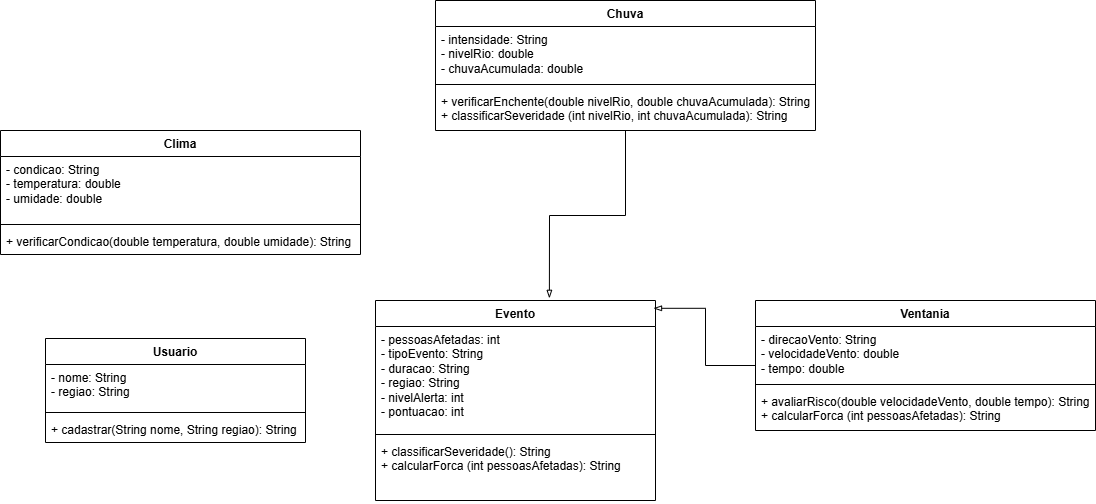

The diagram above was exported from draw.io. Its source (the exported page's mxGraphModel, read from the mxfile embedded in the PNG):
<mxGraphModel dx="2740" dy="2076" grid="1" gridSize="10" guides="1" tooltips="1" connect="1" arrows="1" fold="1" page="1" pageScale="1" pageWidth="850" pageHeight="1100" background="#ffffff" math="0" shadow="0">
  <root>
    <mxCell id="0" />
    <mxCell id="1" parent="0" />
    <mxCell id="CWbv-JI5EEvhGblv0z73-2" value="Evento" style="swimlane;fontStyle=1;align=center;verticalAlign=top;childLayout=stackLayout;horizontal=1;startSize=26;horizontalStack=0;resizeParent=1;resizeParentMax=0;resizeLast=0;collapsible=1;marginBottom=0;whiteSpace=wrap;html=1;" parent="1" vertex="1">
      <mxGeometry x="280" y="230" width="280" height="200" as="geometry" />
    </mxCell>
    <mxCell id="CWbv-JI5EEvhGblv0z73-3" value="- pessoasAfetadas: int&lt;div&gt;- tipoEvento: String&lt;/div&gt;&lt;div&gt;- duracao: String&lt;/div&gt;&lt;div&gt;- regiao: String&lt;/div&gt;&lt;div&gt;- nivelAlerta: int&lt;/div&gt;&lt;div&gt;- pontuacao: int&lt;/div&gt;" style="text;strokeColor=none;fillColor=none;align=left;verticalAlign=top;spacingLeft=4;spacingRight=4;overflow=hidden;rotatable=0;points=[[0,0.5],[1,0.5]];portConstraint=eastwest;whiteSpace=wrap;html=1;" parent="CWbv-JI5EEvhGblv0z73-2" vertex="1">
      <mxGeometry y="26" width="280" height="104" as="geometry" />
    </mxCell>
    <mxCell id="CWbv-JI5EEvhGblv0z73-4" value="" style="line;strokeWidth=1;fillColor=none;align=left;verticalAlign=middle;spacingTop=-1;spacingLeft=3;spacingRight=3;rotatable=0;labelPosition=right;points=[];portConstraint=eastwest;strokeColor=inherit;" parent="CWbv-JI5EEvhGblv0z73-2" vertex="1">
      <mxGeometry y="130" width="280" height="8" as="geometry" />
    </mxCell>
    <mxCell id="CWbv-JI5EEvhGblv0z73-5" value="+ classificarSeveridade(): String&lt;div&gt;+ calcularForca (int pessoasAfetadas): String&lt;/div&gt;" style="text;strokeColor=none;fillColor=none;align=left;verticalAlign=top;spacingLeft=4;spacingRight=4;overflow=hidden;rotatable=0;points=[[0,0.5],[1,0.5]];portConstraint=eastwest;whiteSpace=wrap;html=1;" parent="CWbv-JI5EEvhGblv0z73-2" vertex="1">
      <mxGeometry y="138" width="280" height="62" as="geometry" />
    </mxCell>
    <mxCell id="CWbv-JI5EEvhGblv0z73-10" value="Clima" style="swimlane;fontStyle=1;align=center;verticalAlign=top;childLayout=stackLayout;horizontal=1;startSize=26;horizontalStack=0;resizeParent=1;resizeParentMax=0;resizeLast=0;collapsible=1;marginBottom=0;whiteSpace=wrap;html=1;" parent="1" vertex="1">
      <mxGeometry x="-95" y="60" width="360" height="124" as="geometry" />
    </mxCell>
    <mxCell id="CWbv-JI5EEvhGblv0z73-11" value="- condicao: String&lt;div&gt;- temperatura: double&lt;/div&gt;&lt;div&gt;- umidade: double&lt;/div&gt;" style="text;strokeColor=none;fillColor=none;align=left;verticalAlign=top;spacingLeft=4;spacingRight=4;overflow=hidden;rotatable=0;points=[[0,0.5],[1,0.5]];portConstraint=eastwest;whiteSpace=wrap;html=1;" parent="CWbv-JI5EEvhGblv0z73-10" vertex="1">
      <mxGeometry y="26" width="360" height="64" as="geometry" />
    </mxCell>
    <mxCell id="CWbv-JI5EEvhGblv0z73-12" value="" style="line;strokeWidth=1;fillColor=none;align=left;verticalAlign=middle;spacingTop=-1;spacingLeft=3;spacingRight=3;rotatable=0;labelPosition=right;points=[];portConstraint=eastwest;strokeColor=inherit;" parent="CWbv-JI5EEvhGblv0z73-10" vertex="1">
      <mxGeometry y="90" width="360" height="8" as="geometry" />
    </mxCell>
    <mxCell id="CWbv-JI5EEvhGblv0z73-13" value="+ verificarCondicao(double temperatura, double umidade): String" style="text;strokeColor=none;fillColor=none;align=left;verticalAlign=top;spacingLeft=4;spacingRight=4;overflow=hidden;rotatable=0;points=[[0,0.5],[1,0.5]];portConstraint=eastwest;whiteSpace=wrap;html=1;" parent="CWbv-JI5EEvhGblv0z73-10" vertex="1">
      <mxGeometry y="98" width="360" height="26" as="geometry" />
    </mxCell>
    <mxCell id="CWbv-JI5EEvhGblv0z73-18" value="Usuario" style="swimlane;fontStyle=1;align=center;verticalAlign=top;childLayout=stackLayout;horizontal=1;startSize=26;horizontalStack=0;resizeParent=1;resizeParentMax=0;resizeLast=0;collapsible=1;marginBottom=0;whiteSpace=wrap;html=1;" parent="1" vertex="1">
      <mxGeometry x="-50" y="268" width="260" height="104" as="geometry" />
    </mxCell>
    <mxCell id="CWbv-JI5EEvhGblv0z73-19" value="- nome: String&lt;div&gt;- regiao: String&lt;/div&gt;" style="text;strokeColor=none;fillColor=none;align=left;verticalAlign=top;spacingLeft=4;spacingRight=4;overflow=hidden;rotatable=0;points=[[0,0.5],[1,0.5]];portConstraint=eastwest;whiteSpace=wrap;html=1;" parent="CWbv-JI5EEvhGblv0z73-18" vertex="1">
      <mxGeometry y="26" width="260" height="44" as="geometry" />
    </mxCell>
    <mxCell id="CWbv-JI5EEvhGblv0z73-20" value="" style="line;strokeWidth=1;fillColor=none;align=left;verticalAlign=middle;spacingTop=-1;spacingLeft=3;spacingRight=3;rotatable=0;labelPosition=right;points=[];portConstraint=eastwest;strokeColor=inherit;" parent="CWbv-JI5EEvhGblv0z73-18" vertex="1">
      <mxGeometry y="70" width="260" height="8" as="geometry" />
    </mxCell>
    <mxCell id="CWbv-JI5EEvhGblv0z73-21" value="+ cadastrar(String nome, String regiao): String" style="text;strokeColor=none;fillColor=none;align=left;verticalAlign=top;spacingLeft=4;spacingRight=4;overflow=hidden;rotatable=0;points=[[0,0.5],[1,0.5]];portConstraint=eastwest;whiteSpace=wrap;html=1;" parent="CWbv-JI5EEvhGblv0z73-18" vertex="1">
      <mxGeometry y="78" width="260" height="26" as="geometry" />
    </mxCell>
    <mxCell id="CWbv-JI5EEvhGblv0z73-22" value="Chuva" style="swimlane;fontStyle=1;align=center;verticalAlign=top;childLayout=stackLayout;horizontal=1;startSize=26;horizontalStack=0;resizeParent=1;resizeParentMax=0;resizeLast=0;collapsible=1;marginBottom=0;whiteSpace=wrap;html=1;" parent="1" vertex="1">
      <mxGeometry x="340" y="-70" width="380" height="130" as="geometry" />
    </mxCell>
    <mxCell id="CWbv-JI5EEvhGblv0z73-23" value="- intensidade: String&lt;div&gt;- nivelRio: double&lt;/div&gt;&lt;div&gt;- chuvaAcumulada: double&lt;/div&gt;" style="text;strokeColor=none;fillColor=none;align=left;verticalAlign=top;spacingLeft=4;spacingRight=4;overflow=hidden;rotatable=0;points=[[0,0.5],[1,0.5]];portConstraint=eastwest;whiteSpace=wrap;html=1;" parent="CWbv-JI5EEvhGblv0z73-22" vertex="1">
      <mxGeometry y="26" width="380" height="54" as="geometry" />
    </mxCell>
    <mxCell id="CWbv-JI5EEvhGblv0z73-24" value="" style="line;strokeWidth=1;fillColor=none;align=left;verticalAlign=middle;spacingTop=-1;spacingLeft=3;spacingRight=3;rotatable=0;labelPosition=right;points=[];portConstraint=eastwest;strokeColor=inherit;" parent="CWbv-JI5EEvhGblv0z73-22" vertex="1">
      <mxGeometry y="80" width="380" height="8" as="geometry" />
    </mxCell>
    <mxCell id="CWbv-JI5EEvhGblv0z73-25" value="+ verificarEnchente(double nivelRio, double chuvaAcumulada): String&lt;div&gt;+ classificarSeveridade (int nivelRio, int chuvaAcumulada): String&lt;/div&gt;" style="text;strokeColor=none;fillColor=none;align=left;verticalAlign=top;spacingLeft=4;spacingRight=4;overflow=hidden;rotatable=0;points=[[0,0.5],[1,0.5]];portConstraint=eastwest;whiteSpace=wrap;html=1;" parent="CWbv-JI5EEvhGblv0z73-22" vertex="1">
      <mxGeometry y="88" width="380" height="42" as="geometry" />
    </mxCell>
    <mxCell id="CWbv-JI5EEvhGblv0z73-30" value="Ventania" style="swimlane;fontStyle=1;align=center;verticalAlign=top;childLayout=stackLayout;horizontal=1;startSize=26;horizontalStack=0;resizeParent=1;resizeParentMax=0;resizeLast=0;collapsible=1;marginBottom=0;whiteSpace=wrap;html=1;" parent="1" vertex="1">
      <mxGeometry x="660" y="230" width="340" height="130" as="geometry" />
    </mxCell>
    <mxCell id="CWbv-JI5EEvhGblv0z73-31" value="- direcaoVento: String&lt;div&gt;- velocidadeVento: double&lt;/div&gt;&lt;div&gt;- tempo: double&lt;/div&gt;" style="text;strokeColor=none;fillColor=none;align=left;verticalAlign=top;spacingLeft=4;spacingRight=4;overflow=hidden;rotatable=0;points=[[0,0.5],[1,0.5]];portConstraint=eastwest;whiteSpace=wrap;html=1;" parent="CWbv-JI5EEvhGblv0z73-30" vertex="1">
      <mxGeometry y="26" width="340" height="54" as="geometry" />
    </mxCell>
    <mxCell id="CWbv-JI5EEvhGblv0z73-32" value="" style="line;strokeWidth=1;fillColor=none;align=left;verticalAlign=middle;spacingTop=-1;spacingLeft=3;spacingRight=3;rotatable=0;labelPosition=right;points=[];portConstraint=eastwest;strokeColor=inherit;" parent="CWbv-JI5EEvhGblv0z73-30" vertex="1">
      <mxGeometry y="80" width="340" height="8" as="geometry" />
    </mxCell>
    <mxCell id="CWbv-JI5EEvhGblv0z73-33" value="+ avaliarRisco(double velocidadeVento, double tempo): String&lt;div&gt;+ calcularForca (int pessoasAfetadas): String&lt;/div&gt;" style="text;strokeColor=none;fillColor=none;align=left;verticalAlign=top;spacingLeft=4;spacingRight=4;overflow=hidden;rotatable=0;points=[[0,0.5],[1,0.5]];portConstraint=eastwest;whiteSpace=wrap;html=1;" parent="CWbv-JI5EEvhGblv0z73-30" vertex="1">
      <mxGeometry y="88" width="340" height="42" as="geometry" />
    </mxCell>
    <mxCell id="CWbv-JI5EEvhGblv0z73-37" style="edgeStyle=orthogonalEdgeStyle;rounded=0;orthogonalLoop=1;jettySize=auto;html=1;entryX=0.993;entryY=0.039;entryDx=0;entryDy=0;entryPerimeter=0;endArrow=blockThin;endFill=0;" parent="1" source="CWbv-JI5EEvhGblv0z73-30" target="CWbv-JI5EEvhGblv0z73-2" edge="1">
      <mxGeometry relative="1" as="geometry" />
    </mxCell>
    <mxCell id="CWbv-JI5EEvhGblv0z73-38" style="edgeStyle=orthogonalEdgeStyle;rounded=0;orthogonalLoop=1;jettySize=auto;html=1;entryX=0.621;entryY=-0.011;entryDx=0;entryDy=0;entryPerimeter=0;endArrow=blockThin;endFill=0;" parent="1" source="CWbv-JI5EEvhGblv0z73-22" target="CWbv-JI5EEvhGblv0z73-2" edge="1">
      <mxGeometry relative="1" as="geometry" />
    </mxCell>
  </root>
</mxGraphModel>